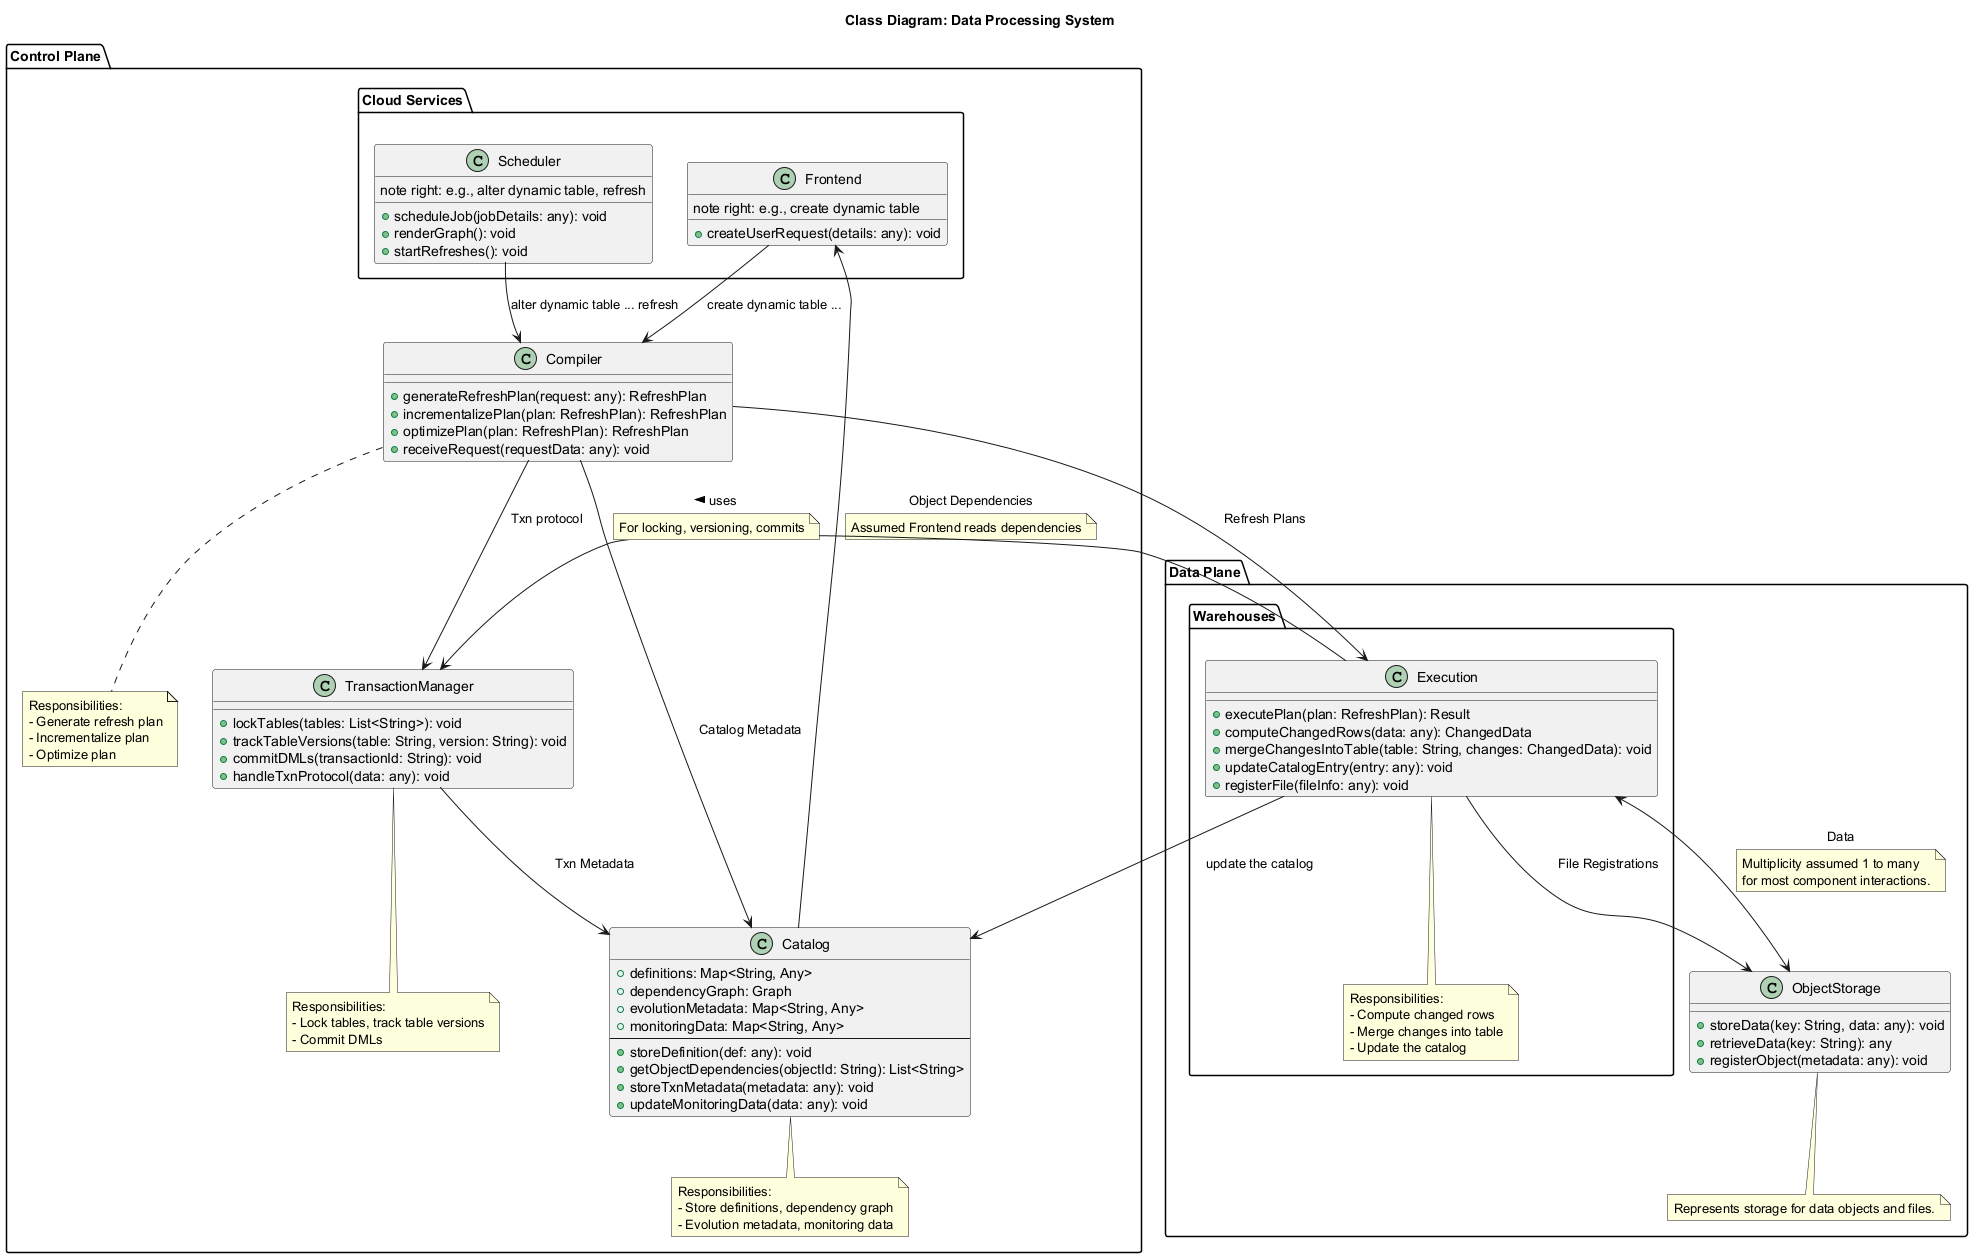

The diagram above was rendered by PlantUML. Its source (embedded in the PNG):
@startuml
title Class Diagram: Data Processing System

package "Control Plane" {
    package "Cloud Services" {
        class Frontend {
            + createUserRequest(details: any): void
            note right: e.g., create dynamic table
        }

        class Scheduler {
            + scheduleJob(jobDetails: any): void
            + renderGraph(): void
            + startRefreshes(): void
            note right: e.g., alter dynamic table, refresh
        }
    }

    class Compiler {
        + generateRefreshPlan(request: any): RefreshPlan
        + incrementalizePlan(plan: RefreshPlan): RefreshPlan
        + optimizePlan(plan: RefreshPlan): RefreshPlan
        + receiveRequest(requestData: any): void
    }
    note "Responsibilities:\n- Generate refresh plan\n- Incrementalize plan\n- Optimize plan" as CompilerResponsibilities
    Compiler .. CompilerResponsibilities

    class Catalog {
        + definitions: Map<String, Any>
        + dependencyGraph: Graph
        + evolutionMetadata: Map<String, Any>
        + monitoringData: Map<String, Any>
        --
        + storeDefinition(def: any): void
        + getObjectDependencies(objectId: String): List<String>
        + storeTxnMetadata(metadata: any): void
        + updateMonitoringData(data: any): void
    }
    note "Responsibilities:\n- Store definitions, dependency graph\n- Evolution metadata, monitoring data" as CatalogResponsibilities
    Catalog .. CatalogResponsibilities


    class TransactionManager {
        + lockTables(tables: List<String>): void
        + trackTableVersions(table: String, version: String): void
        + commitDMLs(transactionId: String): void
        + handleTxnProtocol(data: any): void
    }
    note "Responsibilities:\n- Lock tables, track table versions\n- Commit DMLs" as TransactionManagerResponsibilities
    TransactionManager .. TransactionManagerResponsibilities

}

package "Data Plane" {
    package "Warehouses" {
        class Execution {
            + executePlan(plan: RefreshPlan): Result
            + computeChangedRows(data: any): ChangedData
            + mergeChangesIntoTable(table: String, changes: ChangedData): void
            + updateCatalogEntry(entry: any): void
            + registerFile(fileInfo: any): void
        }
        note "Responsibilities:\n- Compute changed rows\n- Merge changes into table\n- Update the catalog" as ExecutionResponsibilities
        Execution .. ExecutionResponsibilities
    }

    class ObjectStorage {
        + storeData(key: String, data: any): void
        + retrieveData(key: String): any
        + registerObject(metadata: any): void
    }
    note "Represents storage for data objects and files." as ObjectStorageNote
    ObjectStorage .. ObjectStorageNote
}

' Relationships
Frontend --> Compiler : "create dynamic table ..."
Scheduler --> Compiler : "alter dynamic table ... refresh"
Compiler --> Catalog : "Catalog Metadata"
Compiler --> Execution : "Refresh Plans"
Compiler --> TransactionManager : "Txn protocol"

Catalog --> Frontend : "Object Dependencies"
note on link: Assumed Frontend reads dependencies

TransactionManager --> Catalog : "Txn Metadata"

Execution --> TransactionManager : uses >
note on link: For locking, versioning, commits

Execution --> ObjectStorage : "File Registrations"
Execution <--> ObjectStorage : "Data"
note on link
  Multiplicity assumed 1 to many
  for most component interactions.
end note

Execution --> Catalog : "update the catalog"

@enduml